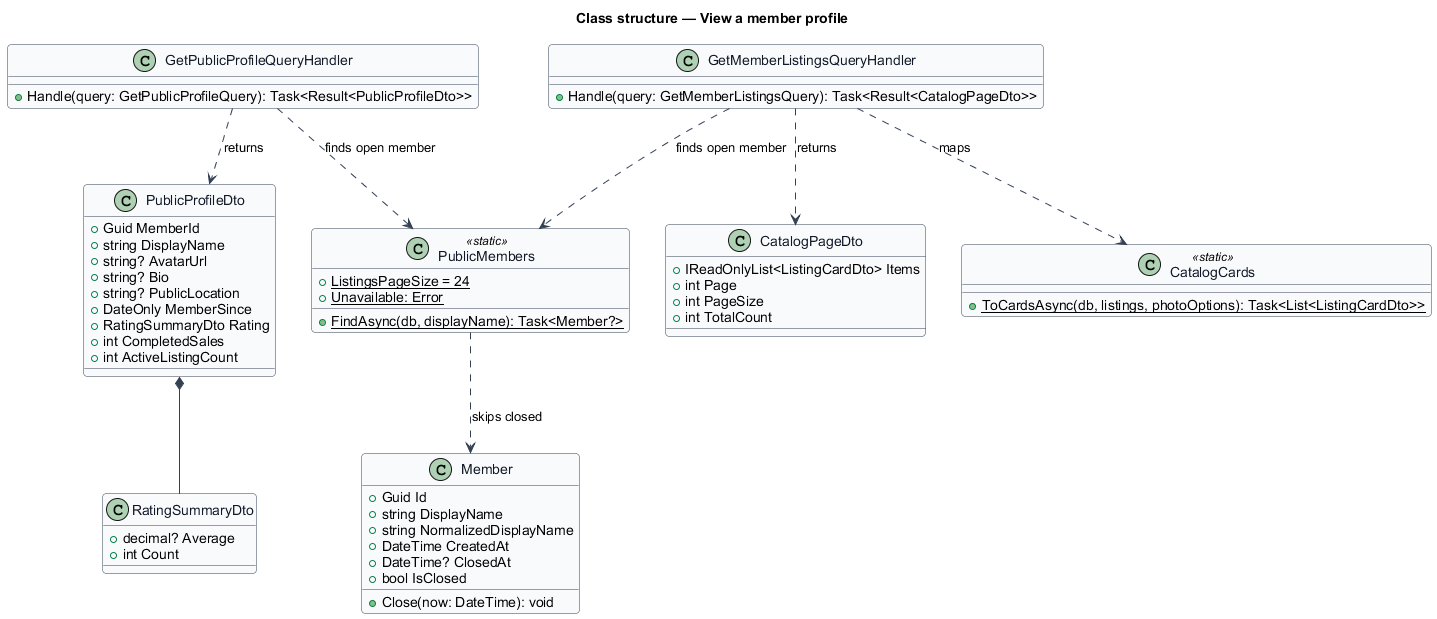

The diagram above was rendered by PlantUML. Its source (embedded in the PNG):
@startuml
skinparam backgroundColor #FFFFFF
skinparam shadowing false
skinparam roundcorner 8
skinparam defaultFontName Arial
skinparam ArrowColor #344054
skinparam class {
  BorderColor #344054
  FontColor #101828
  BackgroundColor #F9FAFB
}
title Class structure — View a member profile

class Member {
  +Guid Id
  +string DisplayName
  +string NormalizedDisplayName
  +DateTime CreatedAt
  +DateTime? ClosedAt
  +bool IsClosed
  +Close(now: DateTime): void
}

class PublicProfileDto {
  +Guid MemberId
  +string DisplayName
  +string? AvatarUrl
  +string? Bio
  +string? PublicLocation
  +DateOnly MemberSince
  +RatingSummaryDto Rating
  +int CompletedSales
  +int ActiveListingCount
}

class RatingSummaryDto {
  +decimal? Average
  +int Count
}

class CatalogPageDto {
  +IReadOnlyList<ListingCardDto> Items
  +int Page
  +int PageSize
  +int TotalCount
}

class PublicMembers <<static>> {
  +{static} ListingsPageSize = 24
  +{static} Unavailable: Error
  +{static} FindAsync(db, displayName): Task<Member?>
}

class GetPublicProfileQueryHandler {
  +Handle(query: GetPublicProfileQuery): Task<Result<PublicProfileDto>>
}
class GetMemberListingsQueryHandler {
  +Handle(query: GetMemberListingsQuery): Task<Result<CatalogPageDto>>
}
class CatalogCards <<static>> {
  +{static} ToCardsAsync(db, listings, photoOptions): Task<List<ListingCardDto>>
}

PublicProfileDto *-- RatingSummaryDto
GetPublicProfileQueryHandler ..> PublicMembers : finds open member
GetMemberListingsQueryHandler ..> PublicMembers : finds open member
PublicMembers ..> Member : skips closed
GetPublicProfileQueryHandler ..> PublicProfileDto : returns
GetMemberListingsQueryHandler ..> CatalogPageDto : returns
GetMemberListingsQueryHandler ..> CatalogCards : maps
@enduml